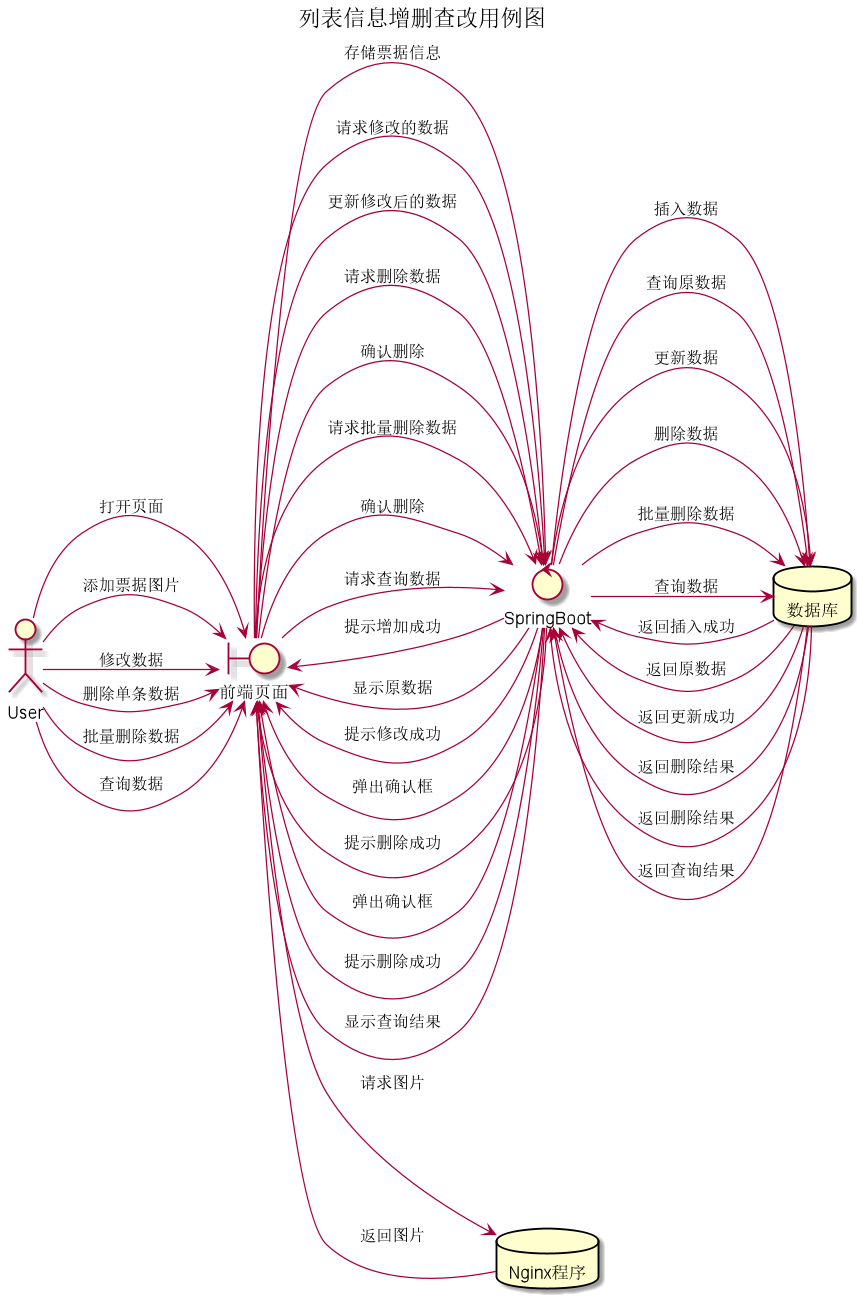

The diagram above was rendered by PlantUML. Its source (embedded in the PNG):
@startuml
title 列表信息增删查改用例图
left to right direction
actor User
boundary 前端页面
control SpringBoot
database 数据库 as db
database Nginx程序 as nginx

User --> 前端页面 : 打开页面
User --> 前端页面 : 添加票据图片
前端页面 --> nginx : 请求图片
nginx --> 前端页面 : 返回图片
前端页面 --> SpringBoot : 存储票据信息
SpringBoot --> db : 插入数据
db --> SpringBoot : 返回插入成功
SpringBoot --> 前端页面 : 提示增加成功
User --> 前端页面 : 修改数据
前端页面 --> SpringBoot : 请求修改的数据
SpringBoot --> db : 查询原数据
db --> SpringBoot : 返回原数据
SpringBoot --> 前端页面 : 显示原数据
前端页面 --> SpringBoot : 更新修改后的数据
SpringBoot --> db : 更新数据
db --> SpringBoot : 返回更新成功
SpringBoot --> 前端页面 : 提示修改成功
User --> 前端页面 : 删除单条数据
前端页面 --> SpringBoot : 请求删除数据
SpringBoot --> 前端页面 : 弹出确认框
前端页面 --> SpringBoot : 确认删除
SpringBoot --> db : 删除数据
db --> SpringBoot : 返回删除结果
SpringBoot --> 前端页面 : 提示删除成功

User --> 前端页面 : 批量删除数据
前端页面 --> SpringBoot : 请求批量删除数据
SpringBoot --> 前端页面 : 弹出确认框
前端页面 --> SpringBoot : 确认删除
SpringBoot --> db : 批量删除数据
db --> SpringBoot : 返回删除结果
SpringBoot --> 前端页面 : 提示删除成功

User --> 前端页面 : 查询数据
前端页面 --> SpringBoot : 请求查询数据
SpringBoot --> db : 查询数据
db --> SpringBoot : 返回查询结果
SpringBoot --> 前端页面 : 显示查询结果
@enduml